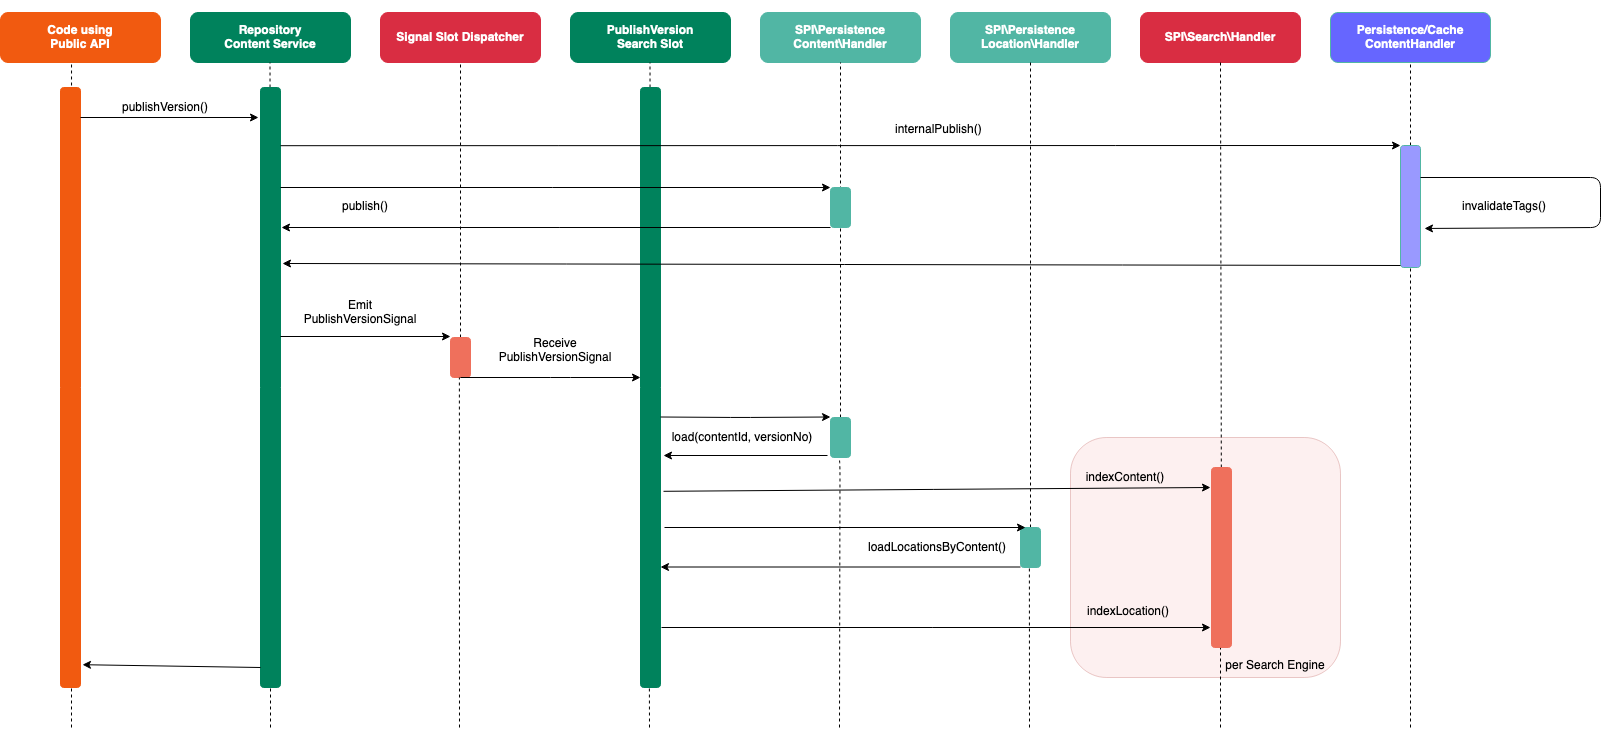

The diagram above was exported from draw.io. Its source (the exported page's mxGraphModel, read from the mxfile embedded in the PNG):
<mxGraphModel dx="1144" dy="1919" grid="1" gridSize="10" guides="1" tooltips="1" connect="1" arrows="1" fold="1" page="1" pageScale="1" pageWidth="827" pageHeight="1169" background="#ffffff" math="0" shadow="0">
  <root>
    <mxCell id="0" />
    <mxCell id="1" parent="0" />
    <mxCell id="138" value="" style="rounded=1;whiteSpace=wrap;html=1;strokeColor=#b85450;fillColor=#f8cecc;opacity=30;" parent="1" vertex="1">
      <mxGeometry x="1080" y="350" width="270" height="240" as="geometry" />
    </mxCell>
    <mxCell id="7" style="edgeStyle=orthogonalEdgeStyle;rounded=0;html=1;exitX=0.25;exitY=0;jettySize=auto;orthogonalLoop=1;" parent="1" edge="1">
      <mxGeometry relative="1" as="geometry">
        <mxPoint x="300" y="-80" as="targetPoint" />
        <mxPoint x="300" y="-80" as="sourcePoint" />
      </mxGeometry>
    </mxCell>
    <mxCell id="12" value="Code using &lt;br&gt;Public API" style="rounded=1;whiteSpace=wrap;html=1;fillColor=#f15a10;strokeColor=#f15a10;fontColor=#FFFFFF;fontStyle=1" parent="1" vertex="1">
      <mxGeometry x="10" y="-75" width="160" height="50" as="geometry" />
    </mxCell>
    <mxCell id="16" value="Repository&lt;br&gt;Content Service" style="rounded=1;whiteSpace=wrap;html=1;fillColor=#00825c;strokeColor=#00825c;fontColor=#FFFFFF;fontStyle=1" parent="1" vertex="1">
      <mxGeometry x="200" y="-75" width="160" height="50" as="geometry" />
    </mxCell>
    <mxCell id="18" value="PublishVersion &lt;br&gt;Search Slot" style="rounded=1;whiteSpace=wrap;html=1;fillColor=#00825c;strokeColor=#00825c;fontColor=#FFFFFF;fontStyle=1" parent="1" vertex="1">
      <mxGeometry x="580" y="-75" width="160" height="50" as="geometry" />
    </mxCell>
    <mxCell id="19" value="SPI\Persistence Content\Handler" style="rounded=1;whiteSpace=wrap;html=1;fillColor=#51B6A4;strokeColor=#51B6A4;fontColor=#FFFFFF;fontStyle=1" parent="1" vertex="1">
      <mxGeometry x="770" y="-75" width="160" height="50" as="geometry" />
    </mxCell>
    <mxCell id="21" value="SPI\Persistence Location\Handler" style="rounded=1;whiteSpace=wrap;html=1;fillColor=#51B6A4;strokeColor=#51B6A4;fontColor=#FFFFFF;fontStyle=1" parent="1" vertex="1">
      <mxGeometry x="960" y="-75" width="160" height="50" as="geometry" />
    </mxCell>
    <mxCell id="22" style="edgeStyle=orthogonalEdgeStyle;rounded=0;html=1;exitX=1;exitY=0.5;entryX=1;entryY=0.5;jettySize=auto;orthogonalLoop=1;" parent="1" source="12" target="12" edge="1">
      <mxGeometry relative="1" as="geometry" />
    </mxCell>
    <mxCell id="23" value="Signal Slot Dispatcher" style="rounded=1;whiteSpace=wrap;html=1;fillColor=#d92d42;strokeColor=#d92d42;fontStyle=1;fontColor=#FFFFFF;" parent="1" vertex="1">
      <mxGeometry x="390" y="-75" width="160" height="50" as="geometry" />
    </mxCell>
    <mxCell id="27" value="" style="endArrow=none;dashed=1;html=1;entryX=0.444;entryY=1;entryPerimeter=0;" parent="1" target="12" edge="1">
      <mxGeometry width="50" height="50" relative="1" as="geometry">
        <mxPoint x="81" y="640" as="sourcePoint" />
        <mxPoint x="80" y="90" as="targetPoint" />
      </mxGeometry>
    </mxCell>
    <mxCell id="29" value="" style="endArrow=none;dashed=1;html=1;entryX=0.444;entryY=1;entryPerimeter=0;" parent="1" edge="1">
      <mxGeometry width="50" height="50" relative="1" as="geometry">
        <mxPoint x="279.5446428571429" as="sourcePoint" />
        <mxPoint x="279.5" y="-25" as="targetPoint" />
        <Array as="points" />
      </mxGeometry>
    </mxCell>
    <mxCell id="31" value="" style="endArrow=none;dashed=1;html=1;entryX=0.5;entryY=1;" parent="1" source="59" target="23" edge="1">
      <mxGeometry width="50" height="50" relative="1" as="geometry">
        <mxPoint x="470" y="720" as="sourcePoint" />
        <mxPoint x="470" y="70" as="targetPoint" />
        <Array as="points" />
      </mxGeometry>
    </mxCell>
    <mxCell id="32" value="" style="endArrow=none;dashed=1;html=1;entryX=0.444;entryY=1;entryPerimeter=0;" parent="1" edge="1">
      <mxGeometry width="50" height="50" relative="1" as="geometry">
        <mxPoint x="659.5446428571429" as="sourcePoint" />
        <mxPoint x="659.5" y="-25" as="targetPoint" />
        <Array as="points" />
      </mxGeometry>
    </mxCell>
    <mxCell id="33" value="" style="endArrow=none;dashed=1;html=1;" parent="1" source="105" edge="1" target="19">
      <mxGeometry width="50" height="50" relative="1" as="geometry">
        <mxPoint x="850" y="720" as="sourcePoint" />
        <mxPoint x="849.5" y="65" as="targetPoint" />
        <Array as="points" />
      </mxGeometry>
    </mxCell>
    <mxCell id="34" value="" style="endArrow=none;dashed=1;html=1;entryX=0.5;entryY=1;entryDx=0;entryDy=0;" parent="1" source="121" edge="1" target="21">
      <mxGeometry width="50" height="50" relative="1" as="geometry">
        <mxPoint x="1040" y="720" as="sourcePoint" />
        <mxPoint x="1039.5" y="65" as="targetPoint" />
        <Array as="points" />
      </mxGeometry>
    </mxCell>
    <mxCell id="36" value="" style="rounded=1;whiteSpace=wrap;html=1;strokeColor=#f15a10;fillColor=#f15a10;" parent="1" vertex="1">
      <mxGeometry x="70" width="20" height="600" as="geometry" />
    </mxCell>
    <mxCell id="37" value="" style="rounded=1;whiteSpace=wrap;html=1;strokeColor=#00825c;fillColor=#00825c;" parent="1" vertex="1">
      <mxGeometry x="270" width="20" height="600" as="geometry" />
    </mxCell>
    <mxCell id="41" value="" style="endArrow=none;dashed=1;html=1;entryX=0.5;entryY=1;" parent="1" target="37" edge="1">
      <mxGeometry width="50" height="50" relative="1" as="geometry">
        <mxPoint x="280" y="640" as="sourcePoint" />
        <mxPoint x="305" y="730" as="targetPoint" />
      </mxGeometry>
    </mxCell>
    <mxCell id="42" value="" style="endArrow=classic;html=1;" parent="1" edge="1">
      <mxGeometry width="50" height="50" relative="1" as="geometry">
        <mxPoint x="90" y="30" as="sourcePoint" />
        <mxPoint x="268" y="30" as="targetPoint" />
        <Array as="points" />
      </mxGeometry>
    </mxCell>
    <mxCell id="43" value="publishVersion()" style="text;html=1;strokeColor=none;fillColor=none;align=center;verticalAlign=middle;whiteSpace=wrap;rounded=0;" parent="1" vertex="1">
      <mxGeometry x="160" y="10" width="30" height="20" as="geometry" />
    </mxCell>
    <mxCell id="54" value="Emit PublishVersionSignal" style="text;html=1;strokeColor=none;fillColor=none;align=center;verticalAlign=middle;whiteSpace=wrap;rounded=0;" parent="1" vertex="1">
      <mxGeometry x="300" y="210" width="140" height="30" as="geometry" />
    </mxCell>
    <mxCell id="87" style="edgeStyle=orthogonalEdgeStyle;rounded=0;html=1;exitX=0.5;exitY=1;jettySize=auto;orthogonalLoop=1;" parent="1" source="37" target="37" edge="1">
      <mxGeometry relative="1" as="geometry" />
    </mxCell>
    <mxCell id="95" value="SPI\Search\Handler" style="rounded=1;whiteSpace=wrap;html=1;fillColor=#d92d42;strokeColor=#d92d42;fontStyle=1;fontColor=#FFFFFF;" parent="1" vertex="1">
      <mxGeometry x="1150" y="-75" width="160" height="50" as="geometry" />
    </mxCell>
    <mxCell id="96" value="" style="endArrow=none;dashed=1;html=1;entryX=0.5;entryY=1;entryDx=0;entryDy=0;" parent="1" source="151" edge="1" target="95">
      <mxGeometry width="50" height="50" relative="1" as="geometry">
        <mxPoint x="1230.5" y="720" as="sourcePoint" />
        <mxPoint x="1230" y="-20" as="targetPoint" />
        <Array as="points" />
      </mxGeometry>
    </mxCell>
    <mxCell id="59" value="" style="rounded=1;whiteSpace=wrap;html=1;strokeColor=#EF705C;fillColor=#EF705C;" parent="1" vertex="1">
      <mxGeometry x="460" y="250" width="20" height="40" as="geometry" />
    </mxCell>
    <mxCell id="97" value="" style="endArrow=none;dashed=1;html=1;entryX=0.444;entryY=1;entryPerimeter=0;" parent="1" target="59" edge="1">
      <mxGeometry width="50" height="50" relative="1" as="geometry">
        <mxPoint x="469" y="640" as="sourcePoint" />
        <mxPoint x="469.5" y="60" as="targetPoint" />
        <Array as="points" />
      </mxGeometry>
    </mxCell>
    <mxCell id="98" style="edgeStyle=orthogonalEdgeStyle;rounded=0;html=1;exitX=0.5;exitY=1;entryX=0.5;entryY=1;jettySize=auto;orthogonalLoop=1;" parent="1" source="54" target="54" edge="1">
      <mxGeometry relative="1" as="geometry" />
    </mxCell>
    <mxCell id="99" value="" style="endArrow=classic;html=1;" parent="1" edge="1">
      <mxGeometry width="50" height="50" relative="1" as="geometry">
        <mxPoint x="290" y="249" as="sourcePoint" />
        <mxPoint x="460" y="249" as="targetPoint" />
      </mxGeometry>
    </mxCell>
    <mxCell id="100" value="" style="rounded=1;whiteSpace=wrap;html=1;strokeColor=#00825c;fillColor=#00825c;" parent="1" vertex="1">
      <mxGeometry x="650" width="20" height="600" as="geometry" />
    </mxCell>
    <mxCell id="101" value="" style="endArrow=none;dashed=1;html=1;entryX=0.444;entryY=1;entryPerimeter=0;" parent="1" target="100" edge="1">
      <mxGeometry width="50" height="50" relative="1" as="geometry">
        <mxPoint x="659" y="640" as="sourcePoint" />
        <mxPoint x="659.5" y="65" as="targetPoint" />
        <Array as="points" />
      </mxGeometry>
    </mxCell>
    <mxCell id="103" value="" style="endArrow=classic;html=1;" parent="1" edge="1">
      <mxGeometry width="50" height="50" relative="1" as="geometry">
        <mxPoint x="470" y="290" as="sourcePoint" />
        <mxPoint x="650" y="290" as="targetPoint" />
        <Array as="points">
          <mxPoint x="570" y="290" />
        </Array>
      </mxGeometry>
    </mxCell>
    <mxCell id="104" value="Receive PublishVersionSignal" style="text;html=1;strokeColor=none;fillColor=none;align=center;verticalAlign=middle;whiteSpace=wrap;rounded=0;" parent="1" vertex="1">
      <mxGeometry x="490" y="250" width="150" height="25" as="geometry" />
    </mxCell>
    <mxCell id="105" value="" style="rounded=1;whiteSpace=wrap;html=1;strokeColor=#51B6A4;fillColor=#51B6A4;" parent="1" vertex="1">
      <mxGeometry x="840" y="330" width="20" height="40" as="geometry" />
    </mxCell>
    <mxCell id="106" value="" style="endArrow=none;dashed=1;html=1;entryX=0.444;entryY=1;entryPerimeter=0;" parent="1" target="105" edge="1">
      <mxGeometry width="50" height="50" relative="1" as="geometry">
        <mxPoint x="849" y="640" as="sourcePoint" />
        <mxPoint x="849.5" y="65" as="targetPoint" />
        <Array as="points">
          <mxPoint x="849.5" y="380" />
        </Array>
      </mxGeometry>
    </mxCell>
    <mxCell id="110" value="" style="endArrow=classic;html=1;" parent="1" edge="1">
      <mxGeometry width="50" height="50" relative="1" as="geometry">
        <mxPoint x="670" y="329.5" as="sourcePoint" />
        <mxPoint x="840" y="329.5" as="targetPoint" />
        <Array as="points">
          <mxPoint x="750" y="330" />
        </Array>
      </mxGeometry>
    </mxCell>
    <mxCell id="112" value="load(contentId, versionNo)" style="text;html=1;strokeColor=none;fillColor=none;align=center;verticalAlign=middle;whiteSpace=wrap;rounded=0;" parent="1" vertex="1">
      <mxGeometry x="677" y="340" width="150" height="20" as="geometry" />
    </mxCell>
    <mxCell id="120" value="" style="endArrow=classic;html=1;" parent="1" edge="1">
      <mxGeometry width="50" height="50" relative="1" as="geometry">
        <mxPoint x="837" y="368" as="sourcePoint" />
        <mxPoint x="673" y="368" as="targetPoint" />
      </mxGeometry>
    </mxCell>
    <mxCell id="121" value="" style="rounded=1;whiteSpace=wrap;html=1;strokeColor=#51B6A4;fillColor=#51B6A4;" parent="1" vertex="1">
      <mxGeometry x="1030" y="440" width="20" height="40" as="geometry" />
    </mxCell>
    <mxCell id="122" value="" style="endArrow=none;dashed=1;html=1;entryX=0.444;entryY=1;entryPerimeter=0;" parent="1" target="121" edge="1">
      <mxGeometry width="50" height="50" relative="1" as="geometry">
        <mxPoint x="1039" y="640" as="sourcePoint" />
        <mxPoint x="1039.5" y="65" as="targetPoint" />
        <Array as="points" />
      </mxGeometry>
    </mxCell>
    <mxCell id="123" value="" style="endArrow=classic;html=1;entryX=0.25;entryY=0;" parent="1" target="121" edge="1">
      <mxGeometry width="50" height="50" relative="1" as="geometry">
        <mxPoint x="674" y="440" as="sourcePoint" />
        <mxPoint x="720" y="270" as="targetPoint" />
      </mxGeometry>
    </mxCell>
    <mxCell id="124" value="" style="endArrow=classic;html=1;" parent="1" edge="1">
      <mxGeometry width="50" height="50" relative="1" as="geometry">
        <mxPoint x="1030" y="479.5" as="sourcePoint" />
        <mxPoint x="670" y="479.5" as="targetPoint" />
      </mxGeometry>
    </mxCell>
    <mxCell id="125" value="loadLocationsByContent()" style="text;html=1;strokeColor=none;fillColor=none;align=center;verticalAlign=middle;whiteSpace=wrap;rounded=0;" parent="1" vertex="1">
      <mxGeometry x="927" y="450" width="40" height="20" as="geometry" />
    </mxCell>
    <mxCell id="135" value="" style="endArrow=none;dashed=1;html=1;" parent="1" edge="1">
      <mxGeometry width="50" height="50" relative="1" as="geometry">
        <mxPoint x="1230" y="520" as="sourcePoint" />
        <mxPoint x="1230" y="440" as="targetPoint" />
      </mxGeometry>
    </mxCell>
    <mxCell id="136" value="" style="endArrow=classic;html=1;entryX=0;entryY=0.5;" parent="1" edge="1">
      <mxGeometry width="50" height="50" relative="1" as="geometry">
        <mxPoint x="671" y="540" as="sourcePoint" />
        <mxPoint x="1220" y="540" as="targetPoint" />
      </mxGeometry>
    </mxCell>
    <mxCell id="137" value="indexContent()" style="text;html=1;strokeColor=none;fillColor=none;align=center;verticalAlign=middle;whiteSpace=wrap;rounded=0;" parent="1" vertex="1">
      <mxGeometry x="1110" y="380" width="50" height="20" as="geometry" />
    </mxCell>
    <mxCell id="139" value="per Search Engine" style="text;html=1;strokeColor=none;fillColor=none;align=center;verticalAlign=middle;whiteSpace=wrap;rounded=0;" parent="1" vertex="1">
      <mxGeometry x="1230" y="565" width="110" height="25" as="geometry" />
    </mxCell>
    <mxCell id="140" value="" style="endArrow=none;dashed=1;html=1;" parent="1" edge="1">
      <mxGeometry width="50" height="50" relative="1" as="geometry">
        <mxPoint x="1230" y="640" as="sourcePoint" />
        <mxPoint x="1230" y="560" as="targetPoint" />
      </mxGeometry>
    </mxCell>
    <mxCell id="143" value="" style="endArrow=classic;html=1;" parent="1" edge="1">
      <mxGeometry width="50" height="50" relative="1" as="geometry">
        <mxPoint x="290" y="100" as="sourcePoint" />
        <mxPoint x="840" y="100" as="targetPoint" />
      </mxGeometry>
    </mxCell>
    <mxCell id="144" value="" style="rounded=1;whiteSpace=wrap;html=1;strokeColor=#51B6A4;fillColor=#51B6A4;" parent="1" vertex="1">
      <mxGeometry x="840" y="100" width="20" height="40" as="geometry" />
    </mxCell>
    <mxCell id="145" value="" style="endArrow=classic;html=1;" parent="1" edge="1">
      <mxGeometry width="50" height="50" relative="1" as="geometry">
        <mxPoint x="840" y="140" as="sourcePoint" />
        <mxPoint x="291" y="140" as="targetPoint" />
      </mxGeometry>
    </mxCell>
    <mxCell id="147" value="publish()" style="text;html=1;" parent="1" vertex="1">
      <mxGeometry x="350" y="105" width="57" height="30" as="geometry" />
    </mxCell>
    <mxCell id="149" value="" style="endArrow=classic;html=1;entryX=1.1;entryY=0.962;entryDx=0;entryDy=0;entryPerimeter=0;" parent="1" target="36" edge="1">
      <mxGeometry width="50" height="50" relative="1" as="geometry">
        <mxPoint x="270" y="580" as="sourcePoint" />
        <mxPoint x="200" y="330" as="targetPoint" />
      </mxGeometry>
    </mxCell>
    <mxCell id="150" value="" style="endArrow=classic;html=1;exitX=1.15;exitY=0.673;exitPerimeter=0;exitDx=0;exitDy=0;" parent="1" source="100" edge="1">
      <mxGeometry width="50" height="50" relative="1" as="geometry">
        <mxPoint x="670" y="400" as="sourcePoint" />
        <mxPoint x="1220" y="400" as="targetPoint" />
      </mxGeometry>
    </mxCell>
    <mxCell id="151" value="" style="rounded=1;whiteSpace=wrap;html=1;strokeColor=#EF705C;fillColor=#EF705C;" parent="1" vertex="1">
      <mxGeometry x="1221" y="380" width="20" height="180" as="geometry" />
    </mxCell>
    <mxCell id="152" value="" style="endArrow=none;dashed=1;html=1;entryX=0.444;entryY=1;entryPerimeter=0;" parent="1" target="151" edge="1">
      <mxGeometry width="50" height="50" relative="1" as="geometry">
        <mxPoint x="1230" y="560" as="sourcePoint" />
        <mxPoint x="1230" y="65" as="targetPoint" />
        <Array as="points" />
      </mxGeometry>
    </mxCell>
    <mxCell id="155" value="indexLocation()" style="text;html=1;" parent="1" vertex="1">
      <mxGeometry x="1095" y="510" width="110" height="30" as="geometry" />
    </mxCell>
    <mxCell id="-tnE-fM4S01csuEdHIBV-155" value="" style="endArrow=classic;html=1;entryX=0;entryY=0;entryDx=0;entryDy=0;exitX=1;exitY=0.097;exitDx=0;exitDy=0;exitPerimeter=0;" edge="1" parent="1" source="37" target="-tnE-fM4S01csuEdHIBV-156">
      <mxGeometry width="50" height="50" relative="1" as="geometry">
        <mxPoint x="300" y="58" as="sourcePoint" />
        <mxPoint x="1200" y="60" as="targetPoint" />
        <Array as="points" />
      </mxGeometry>
    </mxCell>
    <mxCell id="-tnE-fM4S01csuEdHIBV-157" value="Persistence/Cache ContentHandler" style="rounded=1;whiteSpace=wrap;html=1;strokeColor=#51B6A4;fontColor=#FFFFFF;fontStyle=1;fillColor=#6666FF;" vertex="1" parent="1">
      <mxGeometry x="1340" y="-75" width="160" height="50" as="geometry" />
    </mxCell>
    <mxCell id="-tnE-fM4S01csuEdHIBV-158" value="" style="endArrow=none;dashed=1;html=1;entryX=0.5;entryY=1;entryDx=0;entryDy=0;" edge="1" parent="1" target="-tnE-fM4S01csuEdHIBV-157" source="-tnE-fM4S01csuEdHIBV-156">
      <mxGeometry width="50" height="50" relative="1" as="geometry">
        <mxPoint x="1420" y="440" as="sourcePoint" />
        <mxPoint x="1419.5" y="65" as="targetPoint" />
        <Array as="points" />
      </mxGeometry>
    </mxCell>
    <mxCell id="-tnE-fM4S01csuEdHIBV-156" value="" style="rounded=1;whiteSpace=wrap;html=1;strokeColor=#51B6A4;fillColor=#9999FF;" vertex="1" parent="1">
      <mxGeometry x="1410" y="58" width="20" height="122" as="geometry" />
    </mxCell>
    <mxCell id="-tnE-fM4S01csuEdHIBV-159" value="" style="endArrow=none;dashed=1;html=1;entryX=0.5;entryY=1;entryDx=0;entryDy=0;" edge="1" parent="1" target="-tnE-fM4S01csuEdHIBV-156">
      <mxGeometry width="50" height="50" relative="1" as="geometry">
        <mxPoint x="1420" y="640" as="sourcePoint" />
        <mxPoint x="1420" y="-25" as="targetPoint" />
        <Array as="points" />
      </mxGeometry>
    </mxCell>
    <mxCell id="-tnE-fM4S01csuEdHIBV-160" value="internalPublish()" style="text;html=1;" vertex="1" parent="1">
      <mxGeometry x="903" y="28" width="57" height="30" as="geometry" />
    </mxCell>
    <mxCell id="-tnE-fM4S01csuEdHIBV-161" value="" style="endArrow=classic;html=1;exitX=0;exitY=1;exitDx=0;exitDy=0;entryX=1.1;entryY=0.16;entryDx=0;entryDy=0;entryPerimeter=0;" edge="1" parent="1">
      <mxGeometry width="50" height="50" relative="1" as="geometry">
        <mxPoint x="1410" y="178" as="sourcePoint" />
        <mxPoint x="292" y="176" as="targetPoint" />
      </mxGeometry>
    </mxCell>
    <mxCell id="-tnE-fM4S01csuEdHIBV-162" value="" style="endArrow=classic;html=1;edgeStyle=orthogonalEdgeStyle;entryX=1.2;entryY=0.68;entryDx=0;entryDy=0;entryPerimeter=0;" edge="1" parent="1" target="-tnE-fM4S01csuEdHIBV-156">
      <mxGeometry width="50" height="50" relative="1" as="geometry">
        <mxPoint x="1430" y="90" as="sourcePoint" />
        <mxPoint x="1440" y="140" as="targetPoint" />
        <Array as="points">
          <mxPoint x="1610" y="90" />
          <mxPoint x="1610" y="140" />
        </Array>
      </mxGeometry>
    </mxCell>
    <mxCell id="-tnE-fM4S01csuEdHIBV-163" value="invalidateTags()" style="text;html=1;" vertex="1" parent="1">
      <mxGeometry x="1470" y="105" width="57" height="30" as="geometry" />
    </mxCell>
  </root>
</mxGraphModel>